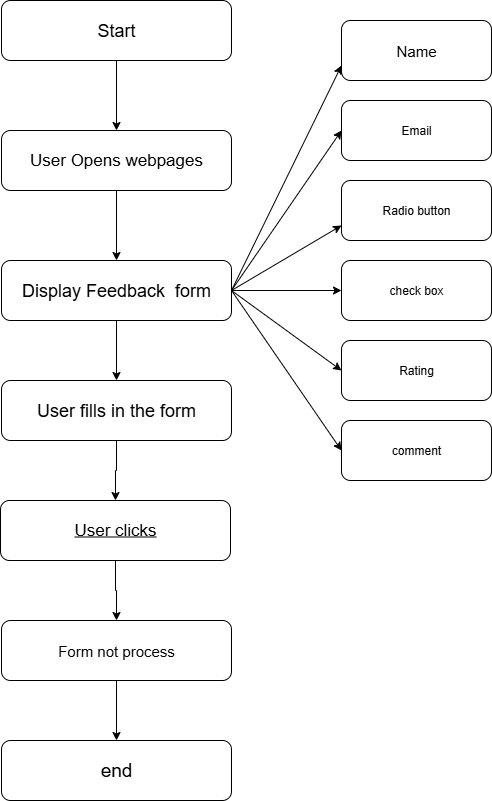

The diagram above was exported from draw.io. Its source (the exported page's mxGraphModel, read from the mxfile embedded in the PNG):
<mxGraphModel dx="1733" dy="919" grid="1" gridSize="10" guides="1" tooltips="1" connect="1" arrows="1" fold="1" page="1" pageScale="1" pageWidth="850" pageHeight="1100" math="0" shadow="0">
  <root>
    <mxCell id="0" />
    <mxCell id="1" parent="0" />
    <mxCell id="nKpGNWngjPpCYxy6jrai-17" value="" style="edgeStyle=orthogonalEdgeStyle;rounded=0;orthogonalLoop=1;jettySize=auto;html=1;" edge="1" parent="1" source="nKpGNWngjPpCYxy6jrai-1" target="nKpGNWngjPpCYxy6jrai-3">
      <mxGeometry relative="1" as="geometry" />
    </mxCell>
    <mxCell id="nKpGNWngjPpCYxy6jrai-1" value="&lt;font style=&quot;font-size: 18px;&quot;&gt;Start&lt;/font&gt;" style="rounded=1;whiteSpace=wrap;html=1;" vertex="1" parent="1">
      <mxGeometry x="150" y="40" width="230" height="60" as="geometry" />
    </mxCell>
    <mxCell id="nKpGNWngjPpCYxy6jrai-18" value="" style="edgeStyle=orthogonalEdgeStyle;rounded=0;orthogonalLoop=1;jettySize=auto;html=1;" edge="1" parent="1" source="nKpGNWngjPpCYxy6jrai-3" target="nKpGNWngjPpCYxy6jrai-4">
      <mxGeometry relative="1" as="geometry" />
    </mxCell>
    <mxCell id="nKpGNWngjPpCYxy6jrai-3" value="&lt;font style=&quot;font-size: 17px;&quot;&gt;User Opens webpages&lt;/font&gt;" style="rounded=1;whiteSpace=wrap;html=1;" vertex="1" parent="1">
      <mxGeometry x="150" y="170" width="230" height="60" as="geometry" />
    </mxCell>
    <mxCell id="nKpGNWngjPpCYxy6jrai-19" value="" style="edgeStyle=orthogonalEdgeStyle;rounded=0;orthogonalLoop=1;jettySize=auto;html=1;" edge="1" parent="1" source="nKpGNWngjPpCYxy6jrai-4" target="nKpGNWngjPpCYxy6jrai-13">
      <mxGeometry relative="1" as="geometry" />
    </mxCell>
    <mxCell id="nKpGNWngjPpCYxy6jrai-23" value="" style="edgeStyle=orthogonalEdgeStyle;rounded=0;orthogonalLoop=1;jettySize=auto;html=1;exitX=1;exitY=0.5;exitDx=0;exitDy=0;" edge="1" parent="1" source="nKpGNWngjPpCYxy6jrai-4" target="nKpGNWngjPpCYxy6jrai-9">
      <mxGeometry relative="1" as="geometry">
        <mxPoint x="390" y="330" as="sourcePoint" />
      </mxGeometry>
    </mxCell>
    <mxCell id="nKpGNWngjPpCYxy6jrai-4" value="&lt;font style=&quot;font-size: 18px;&quot;&gt;Display Feedback&amp;nbsp; form&lt;/font&gt;" style="rounded=1;whiteSpace=wrap;html=1;" vertex="1" parent="1">
      <mxGeometry x="150" y="300" width="230" height="60" as="geometry" />
    </mxCell>
    <mxCell id="nKpGNWngjPpCYxy6jrai-6" value="&lt;font style=&quot;font-size: 15px;&quot;&gt;Name&lt;/font&gt;" style="rounded=1;whiteSpace=wrap;html=1;" vertex="1" parent="1">
      <mxGeometry x="490" y="60" width="150" height="60" as="geometry" />
    </mxCell>
    <mxCell id="nKpGNWngjPpCYxy6jrai-7" value="Email" style="rounded=1;whiteSpace=wrap;html=1;" vertex="1" parent="1">
      <mxGeometry x="490" y="140" width="150" height="60" as="geometry" />
    </mxCell>
    <mxCell id="nKpGNWngjPpCYxy6jrai-8" value="Radio button" style="rounded=1;whiteSpace=wrap;html=1;" vertex="1" parent="1">
      <mxGeometry x="490" y="220" width="150" height="60" as="geometry" />
    </mxCell>
    <mxCell id="nKpGNWngjPpCYxy6jrai-9" value="check box" style="rounded=1;whiteSpace=wrap;html=1;" vertex="1" parent="1">
      <mxGeometry x="490" y="300" width="150" height="60" as="geometry" />
    </mxCell>
    <mxCell id="nKpGNWngjPpCYxy6jrai-10" value="Rating" style="rounded=1;whiteSpace=wrap;html=1;" vertex="1" parent="1">
      <mxGeometry x="490" y="380" width="150" height="60" as="geometry" />
    </mxCell>
    <mxCell id="nKpGNWngjPpCYxy6jrai-11" value="comment" style="rounded=1;whiteSpace=wrap;html=1;" vertex="1" parent="1">
      <mxGeometry x="490" y="460" width="150" height="60" as="geometry" />
    </mxCell>
    <mxCell id="nKpGNWngjPpCYxy6jrai-12" style="edgeStyle=orthogonalEdgeStyle;rounded=0;orthogonalLoop=1;jettySize=auto;html=1;exitX=0.5;exitY=1;exitDx=0;exitDy=0;" edge="1" parent="1" source="nKpGNWngjPpCYxy6jrai-7" target="nKpGNWngjPpCYxy6jrai-7">
      <mxGeometry relative="1" as="geometry" />
    </mxCell>
    <mxCell id="nKpGNWngjPpCYxy6jrai-20" value="" style="edgeStyle=orthogonalEdgeStyle;rounded=0;orthogonalLoop=1;jettySize=auto;html=1;" edge="1" parent="1" source="nKpGNWngjPpCYxy6jrai-13" target="nKpGNWngjPpCYxy6jrai-14">
      <mxGeometry relative="1" as="geometry" />
    </mxCell>
    <mxCell id="nKpGNWngjPpCYxy6jrai-13" value="&lt;font style=&quot;font-size: 18px;&quot;&gt;User fills in the form&lt;/font&gt;" style="rounded=1;whiteSpace=wrap;html=1;" vertex="1" parent="1">
      <mxGeometry x="150" y="420" width="230" height="60" as="geometry" />
    </mxCell>
    <mxCell id="nKpGNWngjPpCYxy6jrai-21" value="" style="edgeStyle=orthogonalEdgeStyle;rounded=0;orthogonalLoop=1;jettySize=auto;html=1;" edge="1" parent="1" source="nKpGNWngjPpCYxy6jrai-14" target="nKpGNWngjPpCYxy6jrai-15">
      <mxGeometry relative="1" as="geometry" />
    </mxCell>
    <mxCell id="nKpGNWngjPpCYxy6jrai-14" value="&lt;u&gt;&lt;font style=&quot;font-size: 17px;&quot;&gt;User clicks&lt;/font&gt;&lt;/u&gt;" style="rounded=1;whiteSpace=wrap;html=1;" vertex="1" parent="1">
      <mxGeometry x="149" y="540" width="230" height="60" as="geometry" />
    </mxCell>
    <mxCell id="nKpGNWngjPpCYxy6jrai-22" value="" style="edgeStyle=orthogonalEdgeStyle;rounded=0;orthogonalLoop=1;jettySize=auto;html=1;" edge="1" parent="1" source="nKpGNWngjPpCYxy6jrai-15" target="nKpGNWngjPpCYxy6jrai-16">
      <mxGeometry relative="1" as="geometry" />
    </mxCell>
    <mxCell id="nKpGNWngjPpCYxy6jrai-15" value="&lt;font style=&quot;font-size: 15px;&quot;&gt;Form not process&lt;/font&gt;" style="rounded=1;whiteSpace=wrap;html=1;" vertex="1" parent="1">
      <mxGeometry x="150" y="660" width="230" height="60" as="geometry" />
    </mxCell>
    <mxCell id="nKpGNWngjPpCYxy6jrai-16" value="&lt;font style=&quot;font-size: 19px;&quot;&gt;end&lt;/font&gt;" style="rounded=1;whiteSpace=wrap;html=1;" vertex="1" parent="1">
      <mxGeometry x="150" y="780" width="230" height="60" as="geometry" />
    </mxCell>
    <mxCell id="nKpGNWngjPpCYxy6jrai-24" value="" style="endArrow=classic;html=1;rounded=0;entryX=0;entryY=0.75;entryDx=0;entryDy=0;exitX=1;exitY=0.5;exitDx=0;exitDy=0;" edge="1" parent="1" source="nKpGNWngjPpCYxy6jrai-4" target="nKpGNWngjPpCYxy6jrai-6">
      <mxGeometry width="50" height="50" relative="1" as="geometry">
        <mxPoint x="390" y="330" as="sourcePoint" />
        <mxPoint x="510" y="330" as="targetPoint" />
      </mxGeometry>
    </mxCell>
    <mxCell id="nKpGNWngjPpCYxy6jrai-25" value="" style="endArrow=classic;html=1;rounded=0;entryX=0;entryY=0.5;entryDx=0;entryDy=0;" edge="1" parent="1" target="nKpGNWngjPpCYxy6jrai-7">
      <mxGeometry width="50" height="50" relative="1" as="geometry">
        <mxPoint x="380" y="330" as="sourcePoint" />
        <mxPoint x="510" y="330" as="targetPoint" />
      </mxGeometry>
    </mxCell>
    <mxCell id="nKpGNWngjPpCYxy6jrai-26" value="" style="endArrow=classic;html=1;rounded=0;entryX=0;entryY=0.75;entryDx=0;entryDy=0;" edge="1" parent="1" target="nKpGNWngjPpCYxy6jrai-8">
      <mxGeometry width="50" height="50" relative="1" as="geometry">
        <mxPoint x="380" y="330" as="sourcePoint" />
        <mxPoint x="510" y="330" as="targetPoint" />
      </mxGeometry>
    </mxCell>
    <mxCell id="nKpGNWngjPpCYxy6jrai-27" value="" style="endArrow=classic;html=1;rounded=0;entryX=0;entryY=0.5;entryDx=0;entryDy=0;" edge="1" parent="1" target="nKpGNWngjPpCYxy6jrai-10">
      <mxGeometry width="50" height="50" relative="1" as="geometry">
        <mxPoint x="380" y="330" as="sourcePoint" />
        <mxPoint x="510" y="330" as="targetPoint" />
      </mxGeometry>
    </mxCell>
    <mxCell id="nKpGNWngjPpCYxy6jrai-28" value="" style="endArrow=classic;html=1;rounded=0;entryX=0;entryY=0.5;entryDx=0;entryDy=0;" edge="1" parent="1" target="nKpGNWngjPpCYxy6jrai-11">
      <mxGeometry width="50" height="50" relative="1" as="geometry">
        <mxPoint x="380" y="330" as="sourcePoint" />
        <mxPoint x="510" y="330" as="targetPoint" />
      </mxGeometry>
    </mxCell>
  </root>
</mxGraphModel>